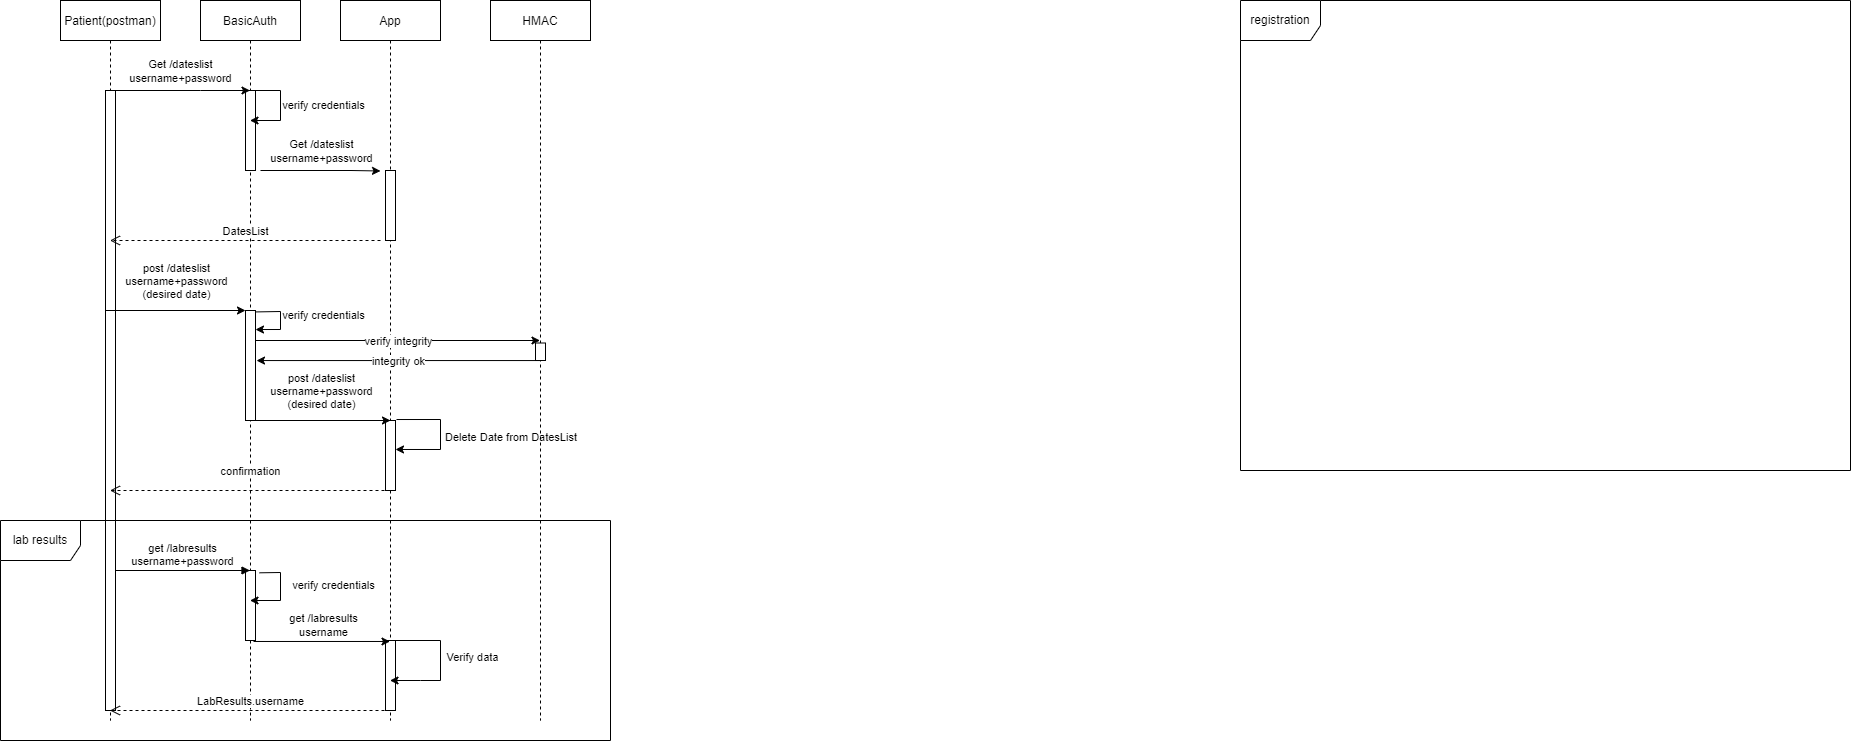

The diagram above was exported from draw.io. Its source (the exported page's mxGraphModel, read from the mxfile embedded in the PNG):
<mxGraphModel dx="868" dy="483" grid="1" gridSize="10" guides="1" tooltips="1" connect="1" arrows="1" fold="1" page="1" pageScale="1" pageWidth="850" pageHeight="1100" math="0" shadow="0">
  <root>
    <mxCell id="0" />
    <mxCell id="1" parent="0" />
    <mxCell id="3nuBFxr9cyL0pnOWT2aG-1" value="Patient(postman)" style="shape=umlLifeline;perimeter=lifelinePerimeter;container=1;collapsible=0;recursiveResize=0;rounded=0;shadow=0;strokeWidth=1;" parent="1" vertex="1">
      <mxGeometry x="100" y="80" width="100" height="720" as="geometry" />
    </mxCell>
    <mxCell id="3nuBFxr9cyL0pnOWT2aG-2" value="" style="points=[];perimeter=orthogonalPerimeter;rounded=0;shadow=0;strokeWidth=1;" parent="3nuBFxr9cyL0pnOWT2aG-1" vertex="1">
      <mxGeometry x="45" y="90" width="10" height="620" as="geometry" />
    </mxCell>
    <mxCell id="3nuBFxr9cyL0pnOWT2aG-5" value="App" style="shape=umlLifeline;perimeter=lifelinePerimeter;container=1;collapsible=0;recursiveResize=0;rounded=0;shadow=0;strokeWidth=1;" parent="1" vertex="1">
      <mxGeometry x="380" y="80" width="100" height="720" as="geometry" />
    </mxCell>
    <mxCell id="3nuBFxr9cyL0pnOWT2aG-6" value="" style="points=[];perimeter=orthogonalPerimeter;rounded=0;shadow=0;strokeWidth=1;" parent="3nuBFxr9cyL0pnOWT2aG-5" vertex="1">
      <mxGeometry x="45" y="170" width="10" height="70" as="geometry" />
    </mxCell>
    <mxCell id="Dse3tG_SkhdqU1aYIr4o-28" value="" style="points=[];perimeter=orthogonalPerimeter;rounded=0;shadow=0;strokeWidth=1;" parent="3nuBFxr9cyL0pnOWT2aG-5" vertex="1">
      <mxGeometry x="45" y="420" width="10" height="70" as="geometry" />
    </mxCell>
    <mxCell id="Dse3tG_SkhdqU1aYIr4o-29" value="" style="endArrow=classic;html=1;rounded=0;exitX=1.1;exitY=-0.014;exitDx=0;exitDy=0;exitPerimeter=0;entryX=1;entryY=0.414;entryDx=0;entryDy=0;entryPerimeter=0;" parent="3nuBFxr9cyL0pnOWT2aG-5" source="Dse3tG_SkhdqU1aYIr4o-28" target="Dse3tG_SkhdqU1aYIr4o-28" edge="1">
      <mxGeometry width="50" height="50" relative="1" as="geometry">
        <mxPoint x="-75" y="321.42999999999995" as="sourcePoint" />
        <mxPoint x="-75" y="360" as="targetPoint" />
        <Array as="points">
          <mxPoint x="100" y="419" />
          <mxPoint x="100" y="449" />
        </Array>
      </mxGeometry>
    </mxCell>
    <mxCell id="Dse3tG_SkhdqU1aYIr4o-53" value="" style="points=[];perimeter=orthogonalPerimeter;rounded=0;shadow=0;strokeWidth=1;" parent="3nuBFxr9cyL0pnOWT2aG-5" vertex="1">
      <mxGeometry x="45" y="640" width="10" height="70" as="geometry" />
    </mxCell>
    <mxCell id="Dse3tG_SkhdqU1aYIr4o-54" value="" style="endArrow=classic;html=1;rounded=0;" parent="3nuBFxr9cyL0pnOWT2aG-5" target="3nuBFxr9cyL0pnOWT2aG-5" edge="1">
      <mxGeometry width="50" height="50" relative="1" as="geometry">
        <mxPoint x="55" y="640" as="sourcePoint" />
        <mxPoint x="135" y="640" as="targetPoint" />
        <Array as="points">
          <mxPoint x="100" y="640" />
          <mxPoint x="100" y="680" />
          <mxPoint x="80" y="680" />
        </Array>
      </mxGeometry>
    </mxCell>
    <mxCell id="Dse3tG_SkhdqU1aYIr4o-22" value="verify credentials" style="edgeLabel;resizable=0;html=1;align=center;verticalAlign=middle;" parent="3nuBFxr9cyL0pnOWT2aG-5" connectable="0" vertex="1">
      <mxGeometry x="-20" y="310" as="geometry">
        <mxPoint x="2" y="4" as="offset" />
      </mxGeometry>
    </mxCell>
    <mxCell id="Dse3tG_SkhdqU1aYIr4o-7" value="BasicAuth" style="shape=umlLifeline;perimeter=lifelinePerimeter;container=1;collapsible=0;recursiveResize=0;rounded=0;shadow=0;strokeWidth=1;" parent="1" vertex="1">
      <mxGeometry x="240" y="80" width="100" height="720" as="geometry" />
    </mxCell>
    <mxCell id="Dse3tG_SkhdqU1aYIr4o-8" value="" style="points=[];perimeter=orthogonalPerimeter;rounded=0;shadow=0;strokeWidth=1;" parent="Dse3tG_SkhdqU1aYIr4o-7" vertex="1">
      <mxGeometry x="45" y="90" width="10" height="80" as="geometry" />
    </mxCell>
    <mxCell id="Dse3tG_SkhdqU1aYIr4o-19" value="" style="points=[];perimeter=orthogonalPerimeter;rounded=0;shadow=0;strokeWidth=1;" parent="Dse3tG_SkhdqU1aYIr4o-7" vertex="1">
      <mxGeometry x="45" y="310" width="10" height="110" as="geometry" />
    </mxCell>
    <mxCell id="Dse3tG_SkhdqU1aYIr4o-21" value="" style="endArrow=classic;html=1;rounded=0;exitX=1;exitY=0.013;exitDx=0;exitDy=0;exitPerimeter=0;entryX=1;entryY=0.173;entryDx=0;entryDy=0;entryPerimeter=0;" parent="Dse3tG_SkhdqU1aYIr4o-7" source="Dse3tG_SkhdqU1aYIr4o-19" edge="1" target="Dse3tG_SkhdqU1aYIr4o-19">
      <mxGeometry width="50" height="50" relative="1" as="geometry">
        <mxPoint x="69.5" y="140" as="sourcePoint" />
        <mxPoint x="55" y="350" as="targetPoint" />
        <Array as="points">
          <mxPoint x="80" y="311" />
          <mxPoint x="80" y="329" />
        </Array>
      </mxGeometry>
    </mxCell>
    <mxCell id="Dse3tG_SkhdqU1aYIr4o-23" value="" style="endArrow=classic;html=1;rounded=0;" parent="Dse3tG_SkhdqU1aYIr4o-7" edge="1">
      <mxGeometry relative="1" as="geometry">
        <mxPoint x="-95" y="310" as="sourcePoint" />
        <mxPoint x="45" y="310" as="targetPoint" />
        <Array as="points">
          <mxPoint x="-4.5" y="310" />
        </Array>
      </mxGeometry>
    </mxCell>
    <mxCell id="Dse3tG_SkhdqU1aYIr4o-24" value="post /dateslist&lt;br&gt;username+password&lt;br&gt;(desired date)" style="edgeLabel;resizable=0;html=1;align=center;verticalAlign=middle;" parent="Dse3tG_SkhdqU1aYIr4o-23" connectable="0" vertex="1">
      <mxGeometry relative="1" as="geometry">
        <mxPoint y="-30" as="offset" />
      </mxGeometry>
    </mxCell>
    <mxCell id="Dse3tG_SkhdqU1aYIr4o-35" value="" style="points=[];perimeter=orthogonalPerimeter;rounded=0;shadow=0;strokeWidth=1;" parent="Dse3tG_SkhdqU1aYIr4o-7" vertex="1">
      <mxGeometry x="45" y="570" width="10" height="70" as="geometry" />
    </mxCell>
    <mxCell id="Dse3tG_SkhdqU1aYIr4o-49" value="" style="endArrow=classic;html=1;rounded=0;exitX=1.4;exitY=0.033;exitDx=0;exitDy=0;exitPerimeter=0;" parent="Dse3tG_SkhdqU1aYIr4o-7" source="Dse3tG_SkhdqU1aYIr4o-35" target="Dse3tG_SkhdqU1aYIr4o-7" edge="1">
      <mxGeometry width="50" height="50" relative="1" as="geometry">
        <mxPoint x="80" y="610" as="sourcePoint" />
        <mxPoint x="100" y="572" as="targetPoint" />
        <Array as="points">
          <mxPoint x="80" y="572" />
          <mxPoint x="80" y="600" />
        </Array>
      </mxGeometry>
    </mxCell>
    <mxCell id="kmwBv_XVWv1P_kRwWg04-9" value="" style="endArrow=classic;html=1;rounded=0;" edge="1" parent="Dse3tG_SkhdqU1aYIr4o-7" target="kmwBv_XVWv1P_kRwWg04-1">
      <mxGeometry relative="1" as="geometry">
        <mxPoint x="55" y="340" as="sourcePoint" />
        <mxPoint x="155" y="340" as="targetPoint" />
      </mxGeometry>
    </mxCell>
    <mxCell id="kmwBv_XVWv1P_kRwWg04-10" value="verify integrity" style="edgeLabel;resizable=0;html=1;align=center;verticalAlign=middle;" connectable="0" vertex="1" parent="kmwBv_XVWv1P_kRwWg04-9">
      <mxGeometry relative="1" as="geometry" />
    </mxCell>
    <mxCell id="Dse3tG_SkhdqU1aYIr4o-9" value="" style="endArrow=classic;html=1;rounded=0;" parent="1" source="3nuBFxr9cyL0pnOWT2aG-1" target="Dse3tG_SkhdqU1aYIr4o-7" edge="1">
      <mxGeometry relative="1" as="geometry">
        <mxPoint x="160" y="150" as="sourcePoint" />
        <mxPoint x="260" y="150" as="targetPoint" />
        <Array as="points">
          <mxPoint x="240" y="170" />
        </Array>
      </mxGeometry>
    </mxCell>
    <mxCell id="Dse3tG_SkhdqU1aYIr4o-10" value="Get /dateslist&lt;br&gt;username+password" style="edgeLabel;resizable=0;html=1;align=center;verticalAlign=middle;" parent="Dse3tG_SkhdqU1aYIr4o-9" connectable="0" vertex="1">
      <mxGeometry relative="1" as="geometry">
        <mxPoint y="-20" as="offset" />
      </mxGeometry>
    </mxCell>
    <mxCell id="Dse3tG_SkhdqU1aYIr4o-11" value="" style="endArrow=classic;html=1;rounded=0;" parent="1" source="Dse3tG_SkhdqU1aYIr4o-7" target="Dse3tG_SkhdqU1aYIr4o-7" edge="1">
      <mxGeometry width="50" height="50" relative="1" as="geometry">
        <mxPoint x="290" y="220" as="sourcePoint" />
        <mxPoint x="370" y="170" as="targetPoint" />
        <Array as="points">
          <mxPoint x="320" y="170" />
          <mxPoint x="320" y="200" />
        </Array>
      </mxGeometry>
    </mxCell>
    <mxCell id="Dse3tG_SkhdqU1aYIr4o-12" value="verify credentials" style="edgeLabel;resizable=0;html=1;align=center;verticalAlign=middle;" parent="1" connectable="0" vertex="1">
      <mxGeometry x="360" y="180" as="geometry">
        <mxPoint x="2" y="4" as="offset" />
      </mxGeometry>
    </mxCell>
    <mxCell id="Dse3tG_SkhdqU1aYIr4o-13" value="" style="endArrow=classic;html=1;rounded=0;" parent="1" edge="1">
      <mxGeometry relative="1" as="geometry">
        <mxPoint x="300" y="250" as="sourcePoint" />
        <mxPoint x="420" y="250.5" as="targetPoint" />
        <Array as="points">
          <mxPoint x="390.5" y="250" />
        </Array>
      </mxGeometry>
    </mxCell>
    <mxCell id="Dse3tG_SkhdqU1aYIr4o-14" value="Get /dateslist&lt;br&gt;username+password" style="edgeLabel;resizable=0;html=1;align=center;verticalAlign=middle;" parent="Dse3tG_SkhdqU1aYIr4o-13" connectable="0" vertex="1">
      <mxGeometry relative="1" as="geometry">
        <mxPoint y="-20" as="offset" />
      </mxGeometry>
    </mxCell>
    <mxCell id="Dse3tG_SkhdqU1aYIr4o-15" value="DatesList" style="html=1;verticalAlign=bottom;endArrow=open;dashed=1;endSize=8;rounded=0;" parent="1" target="3nuBFxr9cyL0pnOWT2aG-1" edge="1">
      <mxGeometry relative="1" as="geometry">
        <mxPoint x="420" y="320" as="sourcePoint" />
        <mxPoint x="340" y="320" as="targetPoint" />
      </mxGeometry>
    </mxCell>
    <mxCell id="Dse3tG_SkhdqU1aYIr4o-25" value="" style="endArrow=classic;html=1;rounded=0;" parent="1" edge="1">
      <mxGeometry relative="1" as="geometry">
        <mxPoint x="290" y="500" as="sourcePoint" />
        <mxPoint x="430" y="500" as="targetPoint" />
        <Array as="points">
          <mxPoint x="380.5" y="500" />
        </Array>
      </mxGeometry>
    </mxCell>
    <mxCell id="Dse3tG_SkhdqU1aYIr4o-26" value="post /dateslist&lt;br&gt;username+password&lt;br&gt;(desired date)" style="edgeLabel;resizable=0;html=1;align=center;verticalAlign=middle;" parent="Dse3tG_SkhdqU1aYIr4o-25" connectable="0" vertex="1">
      <mxGeometry relative="1" as="geometry">
        <mxPoint y="-30" as="offset" />
      </mxGeometry>
    </mxCell>
    <mxCell id="Dse3tG_SkhdqU1aYIr4o-30" value="Delete Date from DatesList&amp;nbsp;" style="edgeLabel;resizable=0;html=1;align=center;verticalAlign=middle;" parent="1" connectable="0" vertex="1">
      <mxGeometry x="420" y="430" as="geometry">
        <mxPoint x="131" y="86" as="offset" />
      </mxGeometry>
    </mxCell>
    <mxCell id="Dse3tG_SkhdqU1aYIr4o-31" value="confirmation" style="html=1;verticalAlign=bottom;endArrow=open;dashed=1;endSize=8;rounded=0;" parent="1" target="3nuBFxr9cyL0pnOWT2aG-1" edge="1">
      <mxGeometry x="-0.0018" y="-10" relative="1" as="geometry">
        <mxPoint x="430" y="570" as="sourcePoint" />
        <mxPoint x="350" y="570" as="targetPoint" />
        <mxPoint as="offset" />
      </mxGeometry>
    </mxCell>
    <mxCell id="Dse3tG_SkhdqU1aYIr4o-34" value="get /labresults&lt;br&gt;username+password" style="html=1;verticalAlign=bottom;endArrow=block;rounded=0;" parent="1" target="Dse3tG_SkhdqU1aYIr4o-7" edge="1">
      <mxGeometry width="80" relative="1" as="geometry">
        <mxPoint x="155" y="650" as="sourcePoint" />
        <mxPoint x="235" y="650" as="targetPoint" />
      </mxGeometry>
    </mxCell>
    <mxCell id="Dse3tG_SkhdqU1aYIr4o-50" value="verify credentials" style="edgeLabel;resizable=0;html=1;align=center;verticalAlign=middle;" parent="1" connectable="0" vertex="1">
      <mxGeometry x="370" y="660" as="geometry">
        <mxPoint x="2" y="4" as="offset" />
      </mxGeometry>
    </mxCell>
    <mxCell id="Dse3tG_SkhdqU1aYIr4o-51" value="" style="endArrow=classic;html=1;rounded=0;exitX=0.8;exitY=1.014;exitDx=0;exitDy=0;exitPerimeter=0;" parent="1" source="Dse3tG_SkhdqU1aYIr4o-35" target="3nuBFxr9cyL0pnOWT2aG-5" edge="1">
      <mxGeometry width="50" height="50" relative="1" as="geometry">
        <mxPoint x="300" y="720" as="sourcePoint" />
        <mxPoint x="370" y="690" as="targetPoint" />
      </mxGeometry>
    </mxCell>
    <mxCell id="Dse3tG_SkhdqU1aYIr4o-52" value="get /labresults&lt;br&gt;username" style="edgeLabel;resizable=0;html=1;align=center;verticalAlign=middle;" parent="1" connectable="0" vertex="1">
      <mxGeometry x="360" y="700" as="geometry">
        <mxPoint x="2" y="4" as="offset" />
      </mxGeometry>
    </mxCell>
    <mxCell id="Dse3tG_SkhdqU1aYIr4o-55" value="Verify data" style="edgeLabel;resizable=0;html=1;align=center;verticalAlign=middle;" parent="1" connectable="0" vertex="1">
      <mxGeometry x="380" y="650" as="geometry">
        <mxPoint x="131" y="86" as="offset" />
      </mxGeometry>
    </mxCell>
    <mxCell id="Dse3tG_SkhdqU1aYIr4o-57" value="LabResults.username" style="html=1;verticalAlign=bottom;endArrow=open;dashed=1;endSize=8;rounded=0;" parent="1" target="3nuBFxr9cyL0pnOWT2aG-1" edge="1">
      <mxGeometry relative="1" as="geometry">
        <mxPoint x="430" y="790" as="sourcePoint" />
        <mxPoint x="350" y="790" as="targetPoint" />
      </mxGeometry>
    </mxCell>
    <mxCell id="Dse3tG_SkhdqU1aYIr4o-58" value="registration" style="shape=umlFrame;whiteSpace=wrap;html=1;width=80;height=40;" parent="1" vertex="1">
      <mxGeometry x="1280" y="80" width="610" height="470" as="geometry" />
    </mxCell>
    <mxCell id="Dse3tG_SkhdqU1aYIr4o-62" value="lab results" style="shape=umlFrame;whiteSpace=wrap;html=1;width=80;height=40;" parent="1" vertex="1">
      <mxGeometry x="40" y="600" width="610" height="220" as="geometry" />
    </mxCell>
    <mxCell id="kmwBv_XVWv1P_kRwWg04-1" value="HMAC" style="shape=umlLifeline;perimeter=lifelinePerimeter;container=1;collapsible=0;recursiveResize=0;rounded=0;shadow=0;strokeWidth=1;" vertex="1" parent="1">
      <mxGeometry x="530" y="80" width="100" height="720" as="geometry" />
    </mxCell>
    <mxCell id="kmwBv_XVWv1P_kRwWg04-2" value="" style="points=[];perimeter=orthogonalPerimeter;rounded=0;shadow=0;strokeWidth=1;" vertex="1" parent="kmwBv_XVWv1P_kRwWg04-1">
      <mxGeometry x="45" y="342.5" width="10" height="17.5" as="geometry" />
    </mxCell>
    <mxCell id="kmwBv_XVWv1P_kRwWg04-12" value="" style="endArrow=classic;html=1;rounded=0;entryX=1.1;entryY=0.455;entryDx=0;entryDy=0;entryPerimeter=0;" edge="1" parent="1" source="kmwBv_XVWv1P_kRwWg04-1" target="Dse3tG_SkhdqU1aYIr4o-19">
      <mxGeometry relative="1" as="geometry">
        <mxPoint x="490" y="490" as="sourcePoint" />
        <mxPoint x="590" y="490" as="targetPoint" />
      </mxGeometry>
    </mxCell>
    <mxCell id="kmwBv_XVWv1P_kRwWg04-13" value="integrity ok" style="edgeLabel;resizable=0;html=1;align=center;verticalAlign=middle;" connectable="0" vertex="1" parent="kmwBv_XVWv1P_kRwWg04-12">
      <mxGeometry relative="1" as="geometry" />
    </mxCell>
  </root>
</mxGraphModel>